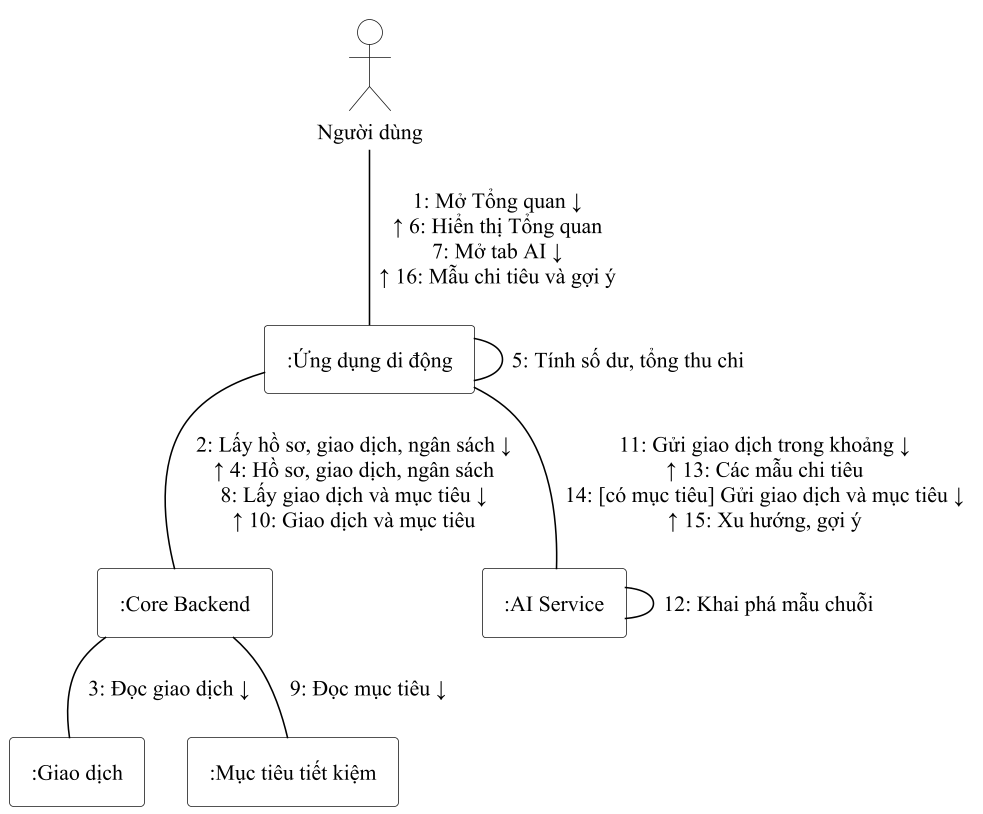

The diagram above was rendered by PlantUML. Its source (embedded in the PNG):
@startuml ch2_thong_ke_cong_tac
' Hình 2.13: Sơ đồ cộng tác quy trình thống kê và báo cáo thói quen chi tiêu (mục 2.2.5); số thứ tự trùng Hình 2.12
!include _style.iuml
!pragma layout smetana
actor "Người dùng" as ND
rectangle ":Ứng dụng di động" as APP
rectangle ":Core Backend" as BE
rectangle ":AI Service" as AI
rectangle ":Giao dịch" as GD
rectangle ":Mục tiêu tiết kiệm" as MT
ND -- APP : "1: Mở Tổng quan ↓\n↑ 6: Hiển thị Tổng quan\n7: Mở tab AI ↓\n↑ 16: Mẫu chi tiêu và gợi ý"
APP -- APP : "5: Tính số dư, tổng thu chi"
APP -- BE : "2: Lấy hồ sơ, giao dịch, ngân sách ↓\n↑ 4: Hồ sơ, giao dịch, ngân sách\n8: Lấy giao dịch và mục tiêu ↓\n↑ 10: Giao dịch và mục tiêu"
BE -- GD : "3: Đọc giao dịch ↓"
BE -- MT : "9: Đọc mục tiêu ↓"
APP -- AI : "11: Gửi giao dịch trong khoảng ↓\n↑ 13: Các mẫu chi tiêu\n14: [có mục tiêu] Gửi giao dịch và mục tiêu ↓\n↑ 15: Xu hướng, gợi ý"
AI -- AI : "12: Khai phá mẫu chuỗi"
@enduml